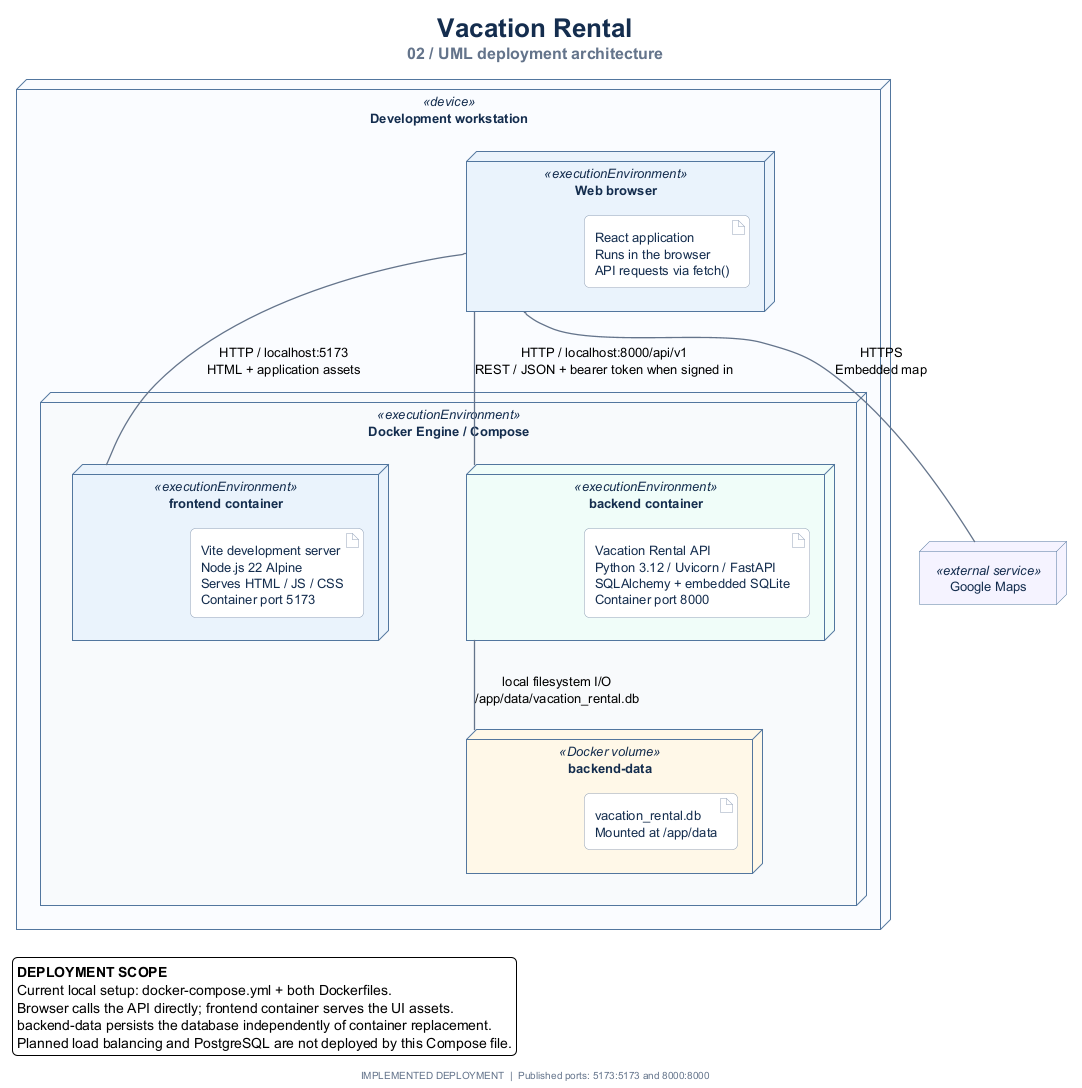

The diagram above was rendered by PlantUML. Its source (embedded in the PNG):
@startuml
title <size:26><color:#142D4E>Vacation Rental</color></size>\n<size:16><color:#64748B>02 / UML deployment architecture</color></size>
skinparam backgroundColor #FFFFFF
skinparam defaultFontName SansSerif
skinparam defaultFontSize 13
skinparam shadowing false
skinparam roundCorner 10
skinparam ArrowColor #64748B
skinparam ArrowThickness 1.3
skinparam nodesep 110
skinparam ranksep 110
skinparam nodeBorderColor #52769E
skinparam nodeBackgroundColor #F0F6FD
skinparam nodeFontColor #142D4E
skinparam artifactBorderColor #94A3B8
skinparam artifactBackgroundColor #FFFFFF
skinparam artifactFontColor #142D4E
skinparam noteBackgroundColor #FFFBEB
skinparam noteBorderColor #D8B56C
skinparam noteFontColor #66542B
skinparam footerFontColor #64748B

node "Development workstation" as Workstation <<device>> #FAFCFF {
  node "Web browser" as Browser <<executionEnvironment>> #EAF3FC {
    artifact "React application\nRuns in the browser\nAPI requests via fetch()" as Client
  }
  node "Docker Engine / Compose" as Docker <<executionEnvironment>> #F8FAFC {
    node "frontend container" as Frontend <<executionEnvironment>> #EAF3FC {
      artifact "Vite development server\nNode.js 22 Alpine\nServes HTML / JS / CSS\nContainer port 5173" as Vite
    }
    node "backend container" as Backend <<executionEnvironment>> #F0FDF9 {
      artifact "Vacation Rental API\nPython 3.12 / Uvicorn / FastAPI\nSQLAlchemy + embedded SQLite\nContainer port 8000" as API
    }
    node "backend-data" as Volume <<Docker volume>> #FFF8E8 {
      artifact "vacation_rental.db\nMounted at /app/data" as File
    }
  }
}
node "Google Maps" as Maps <<external service>> #F5F3FF

Browser -- Frontend : HTTP / localhost:5173\nHTML + application assets
Browser -- Backend : HTTP / localhost:8000/api/v1\nREST / JSON + bearer token when signed in
Browser -- Maps : HTTPS\nEmbedded map
Backend -- Volume : local filesystem I/O\n/app/data/vacation_rental.db
Frontend -[hidden]right- Backend

legend bottom left
  <b>DEPLOYMENT SCOPE</b>
  Current local setup: docker-compose.yml + both Dockerfiles.
  Browser calls the API directly; frontend container serves the UI assets.
  backend-data persists the database independently of container replacement.
  Planned load balancing and PostgreSQL are not deployed by this Compose file.
endlegend
footer IMPLEMENTED DEPLOYMENT  |  Published ports: 5173:5173 and 8000:8000
@enduml